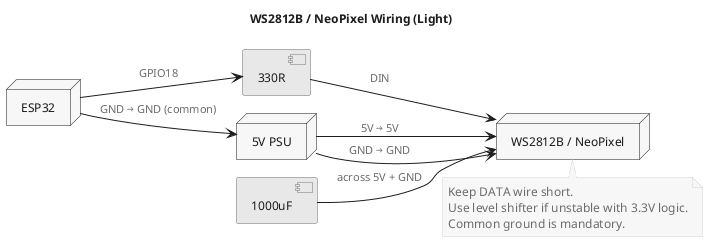

The diagram above was rendered by PlantUML. Its source (embedded in the PNG):
@startuml
!pragma layout smetana
title WS2812B / NeoPixel Wiring (Light)
left to right direction

<style>
root {
  BackGroundColor #FFFFFF
  FontName "Segoe UI"
  FontColor #1D1D1F
  FontSize 12
  Shadowing 0
}
node {
  BackGroundColor #F0F0F0
  LineColor #1D1D1F
  FontColor #1D1D1F
}
component {
  BackGroundColor #E8E8E8
  LineColor #6B6B6B
  FontColor #1D1D1F
}
arrow {
  LineColor #1D1D1F
  FontColor #6B6B6B
  FontSize 11
}
note {
  BackGroundColor #F7F7F7
  LineColor #D4D4D4
  FontColor #6B6B6B
}
</style>

node "ESP32" as ESP32
component "330R" as R330
node "WS2812B / NeoPixel" as LED
node "5V PSU" as PSU
component "1000uF" as CAP

ESP32 --> R330  : GPIO18
R330  --> LED   : DIN
PSU   --> LED   : 5V → 5V
PSU   --> LED   : GND → GND
ESP32 --> PSU   : GND → GND (common)
CAP   --> LED   : across 5V + GND

note bottom of LED
  Keep DATA wire short.
  Use level shifter if unstable with 3.3V logic.
  Common ground is mandatory.
end note
@enduml